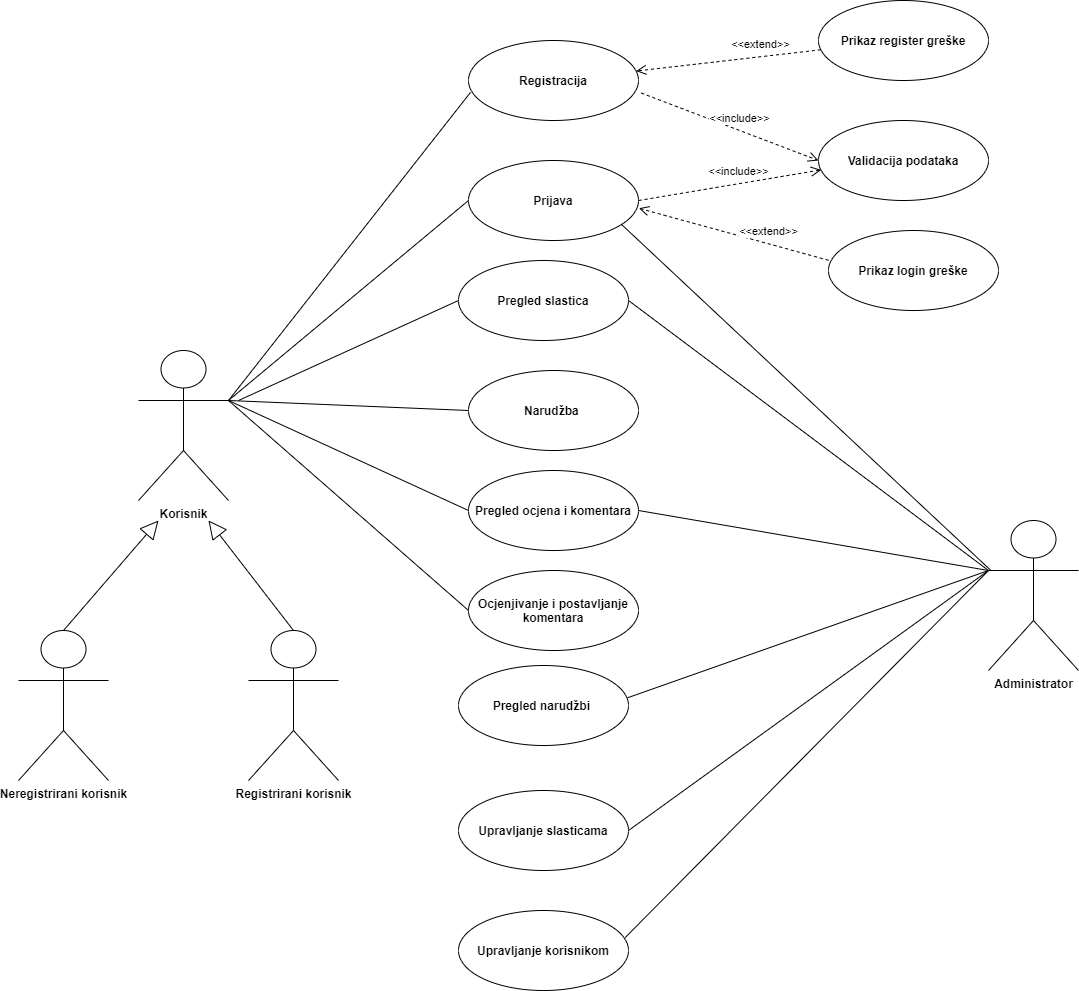

The diagram above was exported from draw.io. Its source (the exported page's mxGraphModel, read from the mxfile embedded in the PNG):
<mxGraphModel dx="1038" dy="1818" grid="1" gridSize="10" guides="1" tooltips="1" connect="1" arrows="1" fold="1" page="1" pageScale="1" pageWidth="827" pageHeight="1169" math="0" shadow="0">
  <root>
    <mxCell id="0" />
    <mxCell id="1" parent="0" />
    <mxCell id="9NUJhTYF47OOHuGVZolE-1" value="&lt;b&gt;Korisnik&lt;/b&gt;" style="shape=umlActor;verticalLabelPosition=bottom;verticalAlign=top;html=1;outlineConnect=0;" parent="1" vertex="1">
      <mxGeometry x="160" y="170" width="90" height="150" as="geometry" />
    </mxCell>
    <mxCell id="9NUJhTYF47OOHuGVZolE-8" value="&lt;b&gt;Neregistrirani korisnik&lt;/b&gt;" style="shape=umlActor;verticalLabelPosition=bottom;verticalAlign=top;html=1;outlineConnect=0;" parent="1" vertex="1">
      <mxGeometry x="40" y="450" width="90" height="150" as="geometry" />
    </mxCell>
    <mxCell id="9NUJhTYF47OOHuGVZolE-10" value="&lt;b&gt;Registrirani korisnik&lt;/b&gt;" style="shape=umlActor;verticalLabelPosition=bottom;verticalAlign=top;html=1;outlineConnect=0;" parent="1" vertex="1">
      <mxGeometry x="270" y="450" width="90" height="150" as="geometry" />
    </mxCell>
    <mxCell id="9NUJhTYF47OOHuGVZolE-19" value="" style="endArrow=block;endSize=16;endFill=0;html=1;rounded=0;exitX=0.5;exitY=0;exitDx=0;exitDy=0;exitPerimeter=0;" parent="1" source="9NUJhTYF47OOHuGVZolE-8" edge="1">
      <mxGeometry width="160" relative="1" as="geometry">
        <mxPoint x="100" y="460" as="sourcePoint" />
        <mxPoint x="180" y="340" as="targetPoint" />
      </mxGeometry>
    </mxCell>
    <mxCell id="9NUJhTYF47OOHuGVZolE-20" value="" style="endArrow=block;endSize=16;endFill=0;html=1;rounded=0;exitX=0.5;exitY=0;exitDx=0;exitDy=0;exitPerimeter=0;" parent="1" source="9NUJhTYF47OOHuGVZolE-10" edge="1">
      <mxGeometry width="160" relative="1" as="geometry">
        <mxPoint x="290" y="390" as="sourcePoint" />
        <mxPoint x="230" y="340" as="targetPoint" />
      </mxGeometry>
    </mxCell>
    <mxCell id="9NUJhTYF47OOHuGVZolE-21" value="&lt;b&gt;Registracija&lt;/b&gt;" style="ellipse;whiteSpace=wrap;html=1;" parent="1" vertex="1">
      <mxGeometry x="490" y="-140" width="170" height="80" as="geometry" />
    </mxCell>
    <mxCell id="9NUJhTYF47OOHuGVZolE-22" value="&lt;b&gt;Prijava&lt;/b&gt;" style="ellipse;whiteSpace=wrap;html=1;" parent="1" vertex="1">
      <mxGeometry x="490" y="-20" width="170" height="80" as="geometry" />
    </mxCell>
    <mxCell id="9NUJhTYF47OOHuGVZolE-23" value="&lt;b&gt;Pregled ocjena i komentara&lt;/b&gt;" style="ellipse;whiteSpace=wrap;html=1;" parent="1" vertex="1">
      <mxGeometry x="490" y="290" width="170" height="80" as="geometry" />
    </mxCell>
    <mxCell id="9NUJhTYF47OOHuGVZolE-24" value="&lt;b&gt;Narudžba&amp;nbsp;&lt;/b&gt;" style="ellipse;whiteSpace=wrap;html=1;" parent="1" vertex="1">
      <mxGeometry x="490" y="190" width="170" height="80" as="geometry" />
    </mxCell>
    <mxCell id="9NUJhTYF47OOHuGVZolE-25" value="&lt;b&gt;Pregled narudžbi&amp;nbsp;&lt;/b&gt;" style="ellipse;whiteSpace=wrap;html=1;" parent="1" vertex="1">
      <mxGeometry x="480" y="485" width="170" height="80" as="geometry" />
    </mxCell>
    <mxCell id="9NUJhTYF47OOHuGVZolE-26" value="&lt;b&gt;Upravljanje slasticama&lt;/b&gt;" style="ellipse;whiteSpace=wrap;html=1;" parent="1" vertex="1">
      <mxGeometry x="480" y="610" width="170" height="80" as="geometry" />
    </mxCell>
    <mxCell id="9NUJhTYF47OOHuGVZolE-27" value="&lt;b&gt;Upravljanje korisnikom&lt;/b&gt;" style="ellipse;whiteSpace=wrap;html=1;" parent="1" vertex="1">
      <mxGeometry x="480" y="730" width="170" height="80" as="geometry" />
    </mxCell>
    <mxCell id="9NUJhTYF47OOHuGVZolE-28" value="&lt;b&gt;Administrator&lt;/b&gt;" style="shape=umlActor;verticalLabelPosition=bottom;verticalAlign=top;html=1;outlineConnect=0;" parent="1" vertex="1">
      <mxGeometry x="1010" y="340" width="90" height="150" as="geometry" />
    </mxCell>
    <mxCell id="9NUJhTYF47OOHuGVZolE-34" value="" style="endArrow=none;html=1;rounded=0;entryX=1;entryY=0.3333333333333333;entryDx=0;entryDy=0;entryPerimeter=0;exitX=0.012;exitY=0.648;exitDx=0;exitDy=0;exitPerimeter=0;" parent="1" source="9NUJhTYF47OOHuGVZolE-21" target="9NUJhTYF47OOHuGVZolE-1" edge="1">
      <mxGeometry width="50" height="50" relative="1" as="geometry">
        <mxPoint x="600" y="40" as="sourcePoint" />
        <mxPoint x="450" y="90" as="targetPoint" />
      </mxGeometry>
    </mxCell>
    <mxCell id="9NUJhTYF47OOHuGVZolE-35" value="" style="endArrow=none;html=1;rounded=0;entryX=1;entryY=0.3333333333333333;entryDx=0;entryDy=0;entryPerimeter=0;exitX=0;exitY=0.5;exitDx=0;exitDy=0;" parent="1" source="9NUJhTYF47OOHuGVZolE-22" target="9NUJhTYF47OOHuGVZolE-1" edge="1">
      <mxGeometry width="50" height="50" relative="1" as="geometry">
        <mxPoint x="370" y="200" as="sourcePoint" />
        <mxPoint x="137.96000000000004" y="388.1600000000001" as="targetPoint" />
      </mxGeometry>
    </mxCell>
    <mxCell id="9NUJhTYF47OOHuGVZolE-36" value="" style="endArrow=none;html=1;rounded=0;exitX=0;exitY=0.5;exitDx=0;exitDy=0;" parent="1" source="9NUJhTYF47OOHuGVZolE-24" edge="1">
      <mxGeometry width="50" height="50" relative="1" as="geometry">
        <mxPoint x="420" y="240" as="sourcePoint" />
        <mxPoint x="250" y="220" as="targetPoint" />
      </mxGeometry>
    </mxCell>
    <mxCell id="9NUJhTYF47OOHuGVZolE-37" value="" style="endArrow=none;html=1;rounded=0;entryX=0;entryY=0.5;entryDx=0;entryDy=0;" parent="1" target="9NUJhTYF47OOHuGVZolE-23" edge="1">
      <mxGeometry width="50" height="50" relative="1" as="geometry">
        <mxPoint x="250" y="220" as="sourcePoint" />
        <mxPoint x="177.96000000000004" y="448.1600000000001" as="targetPoint" />
      </mxGeometry>
    </mxCell>
    <mxCell id="9NUJhTYF47OOHuGVZolE-38" value="" style="endArrow=none;html=1;rounded=0;entryX=0;entryY=0.3333333333333333;entryDx=0;entryDy=0;entryPerimeter=0;exitX=0.995;exitY=0.403;exitDx=0;exitDy=0;exitPerimeter=0;" parent="1" source="9NUJhTYF47OOHuGVZolE-25" target="9NUJhTYF47OOHuGVZolE-28" edge="1">
      <mxGeometry width="50" height="50" relative="1" as="geometry">
        <mxPoint x="640" y="490" as="sourcePoint" />
        <mxPoint x="1057.96" y="581.8400000000001" as="targetPoint" />
      </mxGeometry>
    </mxCell>
    <mxCell id="9NUJhTYF47OOHuGVZolE-39" value="" style="endArrow=none;html=1;rounded=0;entryX=1;entryY=0.5;entryDx=0;entryDy=0;exitX=0;exitY=0.3333333333333333;exitDx=0;exitDy=0;exitPerimeter=0;" parent="1" source="9NUJhTYF47OOHuGVZolE-28" target="9NUJhTYF47OOHuGVZolE-26" edge="1">
      <mxGeometry width="50" height="50" relative="1" as="geometry">
        <mxPoint x="950" y="430" as="sourcePoint" />
        <mxPoint x="907.96" y="651.8400000000001" as="targetPoint" />
      </mxGeometry>
    </mxCell>
    <mxCell id="9NUJhTYF47OOHuGVZolE-40" value="" style="endArrow=none;html=1;rounded=0;entryX=0.981;entryY=0.338;entryDx=0;entryDy=0;exitX=0;exitY=0.3333333333333333;exitDx=0;exitDy=0;exitPerimeter=0;entryPerimeter=0;" parent="1" source="9NUJhTYF47OOHuGVZolE-28" target="9NUJhTYF47OOHuGVZolE-27" edge="1">
      <mxGeometry width="50" height="50" relative="1" as="geometry">
        <mxPoint x="900" y="590" as="sourcePoint" />
        <mxPoint x="540" y="800" as="targetPoint" />
      </mxGeometry>
    </mxCell>
    <mxCell id="9NUJhTYF47OOHuGVZolE-41" value="&lt;b&gt;Ocjenjivanje i postavljanje komentara&lt;/b&gt;" style="ellipse;whiteSpace=wrap;html=1;" parent="1" vertex="1">
      <mxGeometry x="490" y="390" width="170" height="80" as="geometry" />
    </mxCell>
    <mxCell id="9NUJhTYF47OOHuGVZolE-42" value="&lt;b&gt;Pregled slastica&lt;/b&gt;" style="ellipse;whiteSpace=wrap;html=1;" parent="1" vertex="1">
      <mxGeometry x="480" y="80" width="170" height="80" as="geometry" />
    </mxCell>
    <mxCell id="9NUJhTYF47OOHuGVZolE-44" value="" style="endArrow=none;html=1;rounded=0;exitX=0;exitY=0.5;exitDx=0;exitDy=0;" parent="1" source="9NUJhTYF47OOHuGVZolE-41" edge="1">
      <mxGeometry width="50" height="50" relative="1" as="geometry">
        <mxPoint x="360" y="220" as="sourcePoint" />
        <mxPoint x="250" y="220" as="targetPoint" />
      </mxGeometry>
    </mxCell>
    <mxCell id="9NUJhTYF47OOHuGVZolE-45" value="" style="endArrow=none;html=1;rounded=0;exitX=0;exitY=0.5;exitDx=0;exitDy=0;" parent="1" source="9NUJhTYF47OOHuGVZolE-42" edge="1">
      <mxGeometry width="50" height="50" relative="1" as="geometry">
        <mxPoint x="410" y="290" as="sourcePoint" />
        <mxPoint x="260" y="220" as="targetPoint" />
      </mxGeometry>
    </mxCell>
    <mxCell id="9NUJhTYF47OOHuGVZolE-46" value="" style="endArrow=none;html=1;rounded=0;exitX=0;exitY=0.3333333333333333;exitDx=0;exitDy=0;exitPerimeter=0;entryX=1;entryY=0.5;entryDx=0;entryDy=0;" parent="1" source="9NUJhTYF47OOHuGVZolE-28" target="9NUJhTYF47OOHuGVZolE-23" edge="1">
      <mxGeometry width="50" height="50" relative="1" as="geometry">
        <mxPoint x="740" y="290" as="sourcePoint" />
        <mxPoint x="490" y="390" as="targetPoint" />
      </mxGeometry>
    </mxCell>
    <mxCell id="9NUJhTYF47OOHuGVZolE-47" value="" style="endArrow=none;html=1;rounded=0;entryX=1;entryY=0.5;entryDx=0;entryDy=0;exitX=0;exitY=0.3333333333333333;exitDx=0;exitDy=0;exitPerimeter=0;" parent="1" target="9NUJhTYF47OOHuGVZolE-42" edge="1" source="9NUJhTYF47OOHuGVZolE-28">
      <mxGeometry width="50" height="50" relative="1" as="geometry">
        <mxPoint x="1000" y="390" as="sourcePoint" />
        <mxPoint x="520" y="440" as="targetPoint" />
      </mxGeometry>
    </mxCell>
    <mxCell id="9NUJhTYF47OOHuGVZolE-48" value="&lt;b&gt;Prikaz register greške&lt;/b&gt;" style="ellipse;whiteSpace=wrap;html=1;" parent="1" vertex="1">
      <mxGeometry x="840" y="-180" width="170" height="80" as="geometry" />
    </mxCell>
    <mxCell id="9NUJhTYF47OOHuGVZolE-49" value="&lt;b&gt;Prikaz login greške&lt;/b&gt;" style="ellipse;whiteSpace=wrap;html=1;" parent="1" vertex="1">
      <mxGeometry x="850" y="50" width="170" height="80" as="geometry" />
    </mxCell>
    <mxCell id="9NUJhTYF47OOHuGVZolE-50" value="&lt;b&gt;Validacija podataka&lt;/b&gt;" style="ellipse;whiteSpace=wrap;html=1;" parent="1" vertex="1">
      <mxGeometry x="840" y="-60" width="170" height="80" as="geometry" />
    </mxCell>
    <mxCell id="9NUJhTYF47OOHuGVZolE-51" value="&amp;lt;&amp;lt;include&amp;gt;&amp;gt;" style="html=1;verticalAlign=bottom;endArrow=open;dashed=1;endSize=8;rounded=0;exitX=1;exitY=0.5;exitDx=0;exitDy=0;entryX=0.016;entryY=0.617;entryDx=0;entryDy=0;entryPerimeter=0;" parent="1" source="9NUJhTYF47OOHuGVZolE-22" target="9NUJhTYF47OOHuGVZolE-50" edge="1">
      <mxGeometry x="0.1003" y="3" relative="1" as="geometry">
        <mxPoint x="720" y="130" as="sourcePoint" />
        <mxPoint x="790" y="120" as="targetPoint" />
        <mxPoint as="offset" />
      </mxGeometry>
    </mxCell>
    <mxCell id="9NUJhTYF47OOHuGVZolE-53" value="&amp;lt;&amp;lt;include&amp;gt;&amp;gt;" style="html=1;verticalAlign=bottom;endArrow=open;dashed=1;endSize=8;rounded=0;entryX=0;entryY=0.5;entryDx=0;entryDy=0;exitX=1.016;exitY=0.657;exitDx=0;exitDy=0;exitPerimeter=0;" parent="1" source="9NUJhTYF47OOHuGVZolE-21" target="9NUJhTYF47OOHuGVZolE-50" edge="1">
      <mxGeometry x="0.1003" y="3" relative="1" as="geometry">
        <mxPoint x="640" y="-50" as="sourcePoint" />
        <mxPoint x="922.72" y="-90.6400000000001" as="targetPoint" />
        <mxPoint as="offset" />
      </mxGeometry>
    </mxCell>
    <mxCell id="9NUJhTYF47OOHuGVZolE-55" value="&amp;lt;&amp;lt;extend&amp;gt;&amp;gt;" style="html=1;verticalAlign=bottom;endArrow=open;dashed=1;endSize=8;rounded=0;exitX=0;exitY=0.372;exitDx=0;exitDy=0;entryX=1.002;entryY=0.597;entryDx=0;entryDy=0;entryPerimeter=0;exitPerimeter=0;" parent="1" source="9NUJhTYF47OOHuGVZolE-49" target="9NUJhTYF47OOHuGVZolE-22" edge="1">
      <mxGeometry x="-0.3584" y="-3" relative="1" as="geometry">
        <mxPoint x="770" y="70" as="sourcePoint" />
        <mxPoint x="952.72" y="39.3599999999999" as="targetPoint" />
        <mxPoint as="offset" />
      </mxGeometry>
    </mxCell>
    <mxCell id="9NUJhTYF47OOHuGVZolE-56" value="&amp;lt;&amp;lt;extend&amp;gt;&amp;gt;" style="html=1;verticalAlign=bottom;endArrow=open;dashed=1;endSize=8;rounded=0;" parent="1" source="9NUJhTYF47OOHuGVZolE-48" target="9NUJhTYF47OOHuGVZolE-21" edge="1">
      <mxGeometry x="-0.3584" y="-3" relative="1" as="geometry">
        <mxPoint x="750" y="-170" as="sourcePoint" />
        <mxPoint x="560.3399999999999" y="-222" as="targetPoint" />
        <mxPoint as="offset" />
      </mxGeometry>
    </mxCell>
    <mxCell id="Zvjvp037ZpVOoMchJRsg-2" value="" style="endArrow=none;html=1;rounded=0;entryX=0.899;entryY=0.797;entryDx=0;entryDy=0;entryPerimeter=0;" edge="1" parent="1" target="9NUJhTYF47OOHuGVZolE-22">
      <mxGeometry width="50" height="50" relative="1" as="geometry">
        <mxPoint x="1012.39990234375" y="390" as="sourcePoint" />
        <mxPoint x="640" y="40" as="targetPoint" />
      </mxGeometry>
    </mxCell>
  </root>
</mxGraphModel>